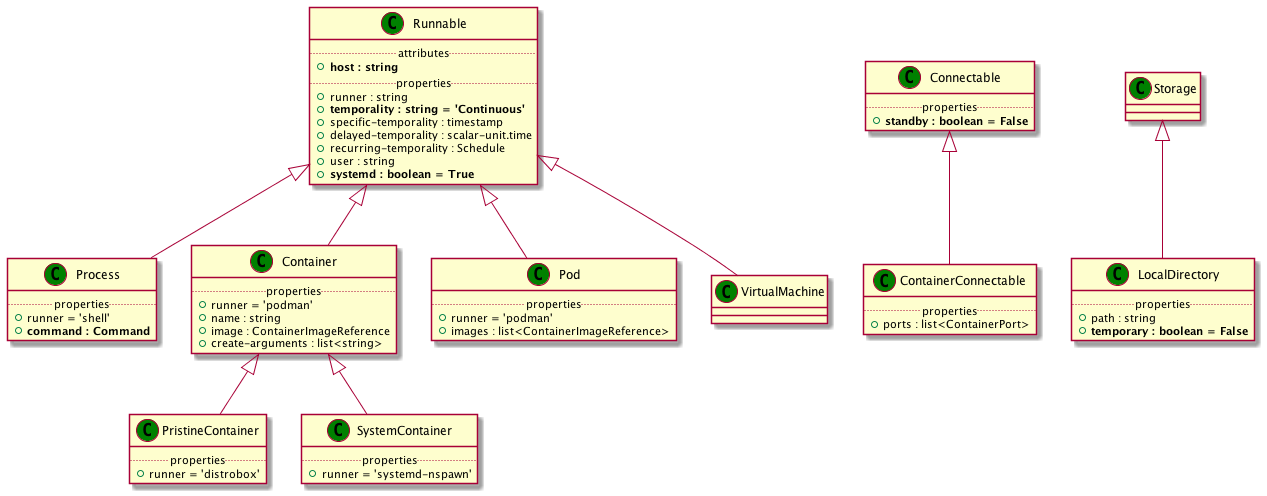

The diagram above was rendered by PlantUML. Its source (embedded in the PNG):
@startuml
set namespaceSeparator none
class "Runnable" as Runnable_CT << (C,green) >> {
.. attributes ..
+<b>host : string
.. properties ..
+runner : string
+<b>temporality : string = 'Continuous'
+specific-temporality : timestamp
+delayed-temporality : scalar-unit.time
+recurring-temporality : Schedule
+user : string
+<b>systemd : boolean = True
}
class "Connectable" as Connectable_CT << (C,green) >> {
.. properties ..
+<b>standby : boolean = False
}
class "Storage" as Storage_CT << (C,green) >> {
}
class "Process" as Process_CT << (C,green) >> {
.. properties ..
+runner = 'shell'
+<b>command : Command
}
Runnable_CT <|-- Process_CT
class "Container" as Container_CT << (C,green) >> {
.. properties ..
+runner = 'podman'
+name : string
+image : ContainerImageReference
+create-arguments : list<string>
}
Runnable_CT <|-- Container_CT
class "PristineContainer" as PristineContainer_CT << (C,green) >> {
.. properties ..
+runner = 'distrobox'
}
Container_CT <|-- PristineContainer_CT
class "SystemContainer" as SystemContainer_CT << (C,green) >> {
.. properties ..
+runner = 'systemd-nspawn'
}
Container_CT <|-- SystemContainer_CT
class "Pod" as Pod_CT << (C,green) >> {
.. properties ..
+runner = 'podman'
+images : list<ContainerImageReference>
}
Runnable_CT <|-- Pod_CT
class "VirtualMachine" as VirtualMachine_CT << (C,green) >> {
}
Runnable_CT <|-- VirtualMachine_CT
class "ContainerConnectable" as ContainerConnectable_CT << (C,green) >> {
.. properties ..
+ports : list<ContainerPort>
}
Connectable_CT <|-- ContainerConnectable_CT
class "LocalDirectory" as LocalDirectory_CT << (C,green) >> {
.. properties ..
+path : string
+<b>temporary : boolean = False
}
Storage_CT <|-- LocalDirectory_CT
@enduml